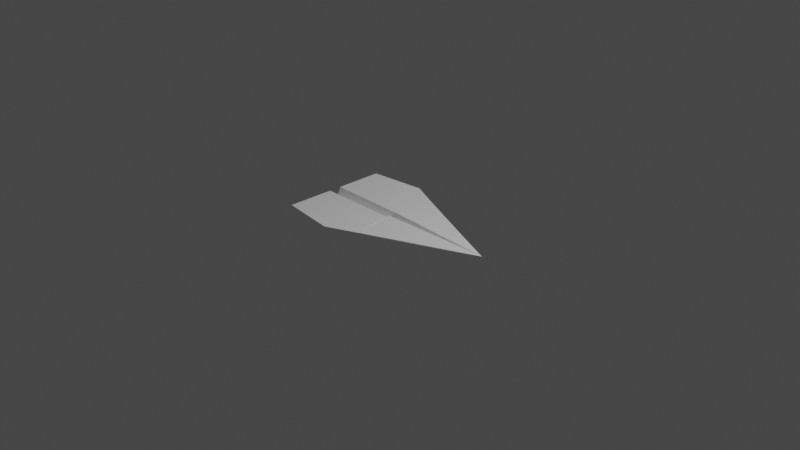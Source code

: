 # Source: player.blend  (saved by Blender 2.92.15; exported with 4.5.12 LTS)
import bpy
from mathutils import Matrix  # noqa: F401  (used for matrix-valued properties, if any)

bpy.ops.wm.read_factory_settings(use_empty=True)
scene = bpy.context.scene
scene.name = 'Scene'

# ---- collections
col_collection = bpy.data.collections.new('Collection'); scene.collection.children.link(col_collection)

# ---- world
world_world = bpy.data.worlds.new('World'); scene.world = world_world
world_world.use_nodes = True; world_world.node_tree.nodes.clear()
_N = world_world.node_tree.nodes; _L = world_world.node_tree.links
n0 = _N.new('ShaderNodeOutputWorld'); n0.name = 'World Output'; n0.location = (300, 300)
n1 = _N.new('ShaderNodeBackground'); n1.name = 'Background'; n1.location = (10, 300)
n1.inputs[0].default_value = (0.05088, 0.05088, 0.05088, 1.0)
_L.new(n1.outputs[0], n0.inputs[0])
n0.is_active_output = True
world_world.color = (0.05088, 0.05088, 0.05088)
world_world.use_sun_shadow = False
world_world.sun_shadow_jitter_overblur = 0.0

# ---- cameras
cam_camera = bpy.data.cameras.new('Camera')
cam_camera.clip_end = 100.0
cam_camera.ortho_scale = 7.314

# ---- lights
light_light = bpy.data.lights.new('Light', 'POINT')
light_light.transmission_factor = 0.0
light_light.energy = 1000.0
light_light.shadow_soft_size = 0.1
light_light.shadow_maximum_resolution = 0.006
light_light.use_absolute_resolution = True

# ---- meshes
me_plane_001 = bpy.data.meshes.new('Plane.001')
me_plane_001.from_pydata([(-1.0, 0.5916, 0.0), (-1.0, 0.07176, 0.0), (-0.05691, 0.5157, 0.0), (-0.01805, 0.06457, 0.0), (-0.1044, 0.05045, 0.007883), (-0.389, 0.6634, 0.0), (-1.0, -0.5916, 0.0), (1.13, 0.0, 0.008016), (-1.0, 0.0, -0.1411), (-1.0, -0.07176, 0.0), (-0.05691, -0.5157, 0.0), (0.2232, 0.0, -0.09469), (-0.01805, -0.06457, 0.0), (-0.1044, -0.05045, 0.007883), (-0.389, -0.6634, 0.0), (-0.1058, 0.0, -0.0997)], [], [(3, 7, 2), (11, 7, 3), (8, 11, 3, 1), (1, 3, 2, 5, 0), (2, 7, 4), (4, 7, 15), (12, 10, 7), (11, 12, 7), (8, 9, 12, 11), (9, 6, 14, 10, 12), (10, 13, 7), (13, 15, 7)])
_uv = me_plane_001.uv_layers.new(name='UVMap')
_uv.uv.foreach_set('vector', [0.4972, 0.6039, 1.0, 1.0, 0.4972, 1.0, 0.4972, 0.5, 1.0, 0.6039, 0.4972, 0.6039, 0.0, 0.5, 0.4972, 0.5, 0.4972, 0.6039, 0.0, 0.6039, 0.0, 0.6039, 0.4972, 0.6039, 0.4972, 1.0, 0.3221, 1.0, 0.0, 0.8257, 0.4972, 1.0, 1.0, 1.0, 0.4972, 1.0, 0.4972, 1.0, 1.0, 1.0, 0.4972, 1.0, 0.4972, 0.6039, 0.4972, 1.0, 1.0, 1.0, 0.4972, 0.5, 0.4972, 0.6039, 1.0, 0.6039, 0.0, 0.5, 0.0, 0.6039, 0.4972, 0.6039, 0.4972, 0.5, 0.0, 0.6039, 0.0, 0.8257, 0.3221, 1.0, 0.4972, 1.0, 0.4972, 0.6039, 0.4972, 1.0, 0.4972, 1.0, 1.0, 1.0, 0.4972, 1.0, 0.4972, 1.0, 1.0, 1.0])
me_plane_001.use_remesh_fix_poles = True
me_plane_001.use_remesh_preserve_attributes = False
me_plane_001.use_mirror_vertex_groups = False
me_plane_001.update()

# ---- objects
ob_light = bpy.data.objects.new('Light', light_light)
ob_camera = bpy.data.objects.new('Camera', cam_camera)
ob_plane = bpy.data.objects.new('Plane', me_plane_001)

# ---- transforms, parenting, visibility, modifiers, constraints
ob_light.location = (4.076, 1.005, 5.904)
ob_light.rotation_euler = (0.6503, 0.05522, 1.866)
ob_light.lock_rotations_4d = False
ob_light.empty_display_type = 'ARROWS'
ob_light.color = (0.0, 0.0, 0.0, 0.0)
ob_light.lineart.crease_threshold = 0.0
ob_camera.location = (7.359, -6.926, 4.958)
ob_camera.rotation_euler = (1.109, 0.0, 0.8149)
ob_camera.lock_rotations_4d = False
ob_camera.empty_display_type = 'ARROWS'
ob_camera.color = (0.0, 0.0, 0.0, 0.0)
ob_camera.display_type = 'WIRE'
ob_camera.lineart.crease_threshold = 0.0
ob_plane.location = (0.0, 0.0, 0.0)
ob_plane.lineart.crease_threshold = 0.0
_m = ob_plane.modifiers.new('Solidify', 'SOLIDIFY')

# ---- collection membership
col_collection.objects.link(ob_light)
col_collection.objects.link(ob_camera)
col_collection.objects.link(ob_plane)

# ---- scene / render settings (as saved in the file)
scene.camera = ob_camera
scene.frame_start = 1; scene.frame_end = 250; scene.frame_set(0)
scene.render.engine = 'BLENDER_EEVEE_NEXT'
scene.cycles.use_denoising = False
scene.cycles.samples = 128
scene.cycles.sampling_pattern = 'TABULATED_SOBOL'
scene.cycles.use_adaptive_sampling = False
scene.cycles.use_light_tree = False
scene.view_settings.view_transform = 'Filmic'
bpy.context.view_layer.update()
